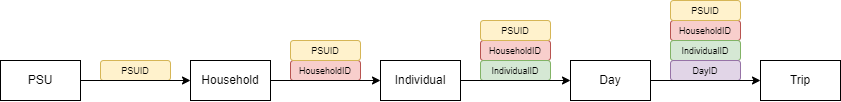

The diagram above was exported from draw.io. Its source (the exported page's mxGraphModel, read from the mxfile embedded in the PNG):
<mxGraphModel dx="1422" dy="774" grid="1" gridSize="10" guides="1" tooltips="1" connect="1" arrows="1" fold="1" page="1" pageScale="1" pageWidth="850" pageHeight="1100" math="0" shadow="0">
  <root>
    <mxCell id="AY8Ns6744bAk2tL_7Kni-0" />
    <mxCell id="AY8Ns6744bAk2tL_7Kni-1" parent="AY8Ns6744bAk2tL_7Kni-0" />
    <mxCell id="d-AybBmn8DKZ8x8Hixun-37" value="&lt;font style=&quot;font-size: 9px&quot;&gt;HouseholdID&lt;/font&gt;" style="rounded=1;whiteSpace=wrap;html=1;strokeColor=#b85450;fillColor=#f8cecc;" vertex="1" parent="AY8Ns6744bAk2tL_7Kni-1">
      <mxGeometry x="300" y="440" width="70" height="20" as="geometry" />
    </mxCell>
    <mxCell id="d-AybBmn8DKZ8x8Hixun-11" value="PSU" style="rounded=0;whiteSpace=wrap;html=1;" vertex="1" parent="AY8Ns6744bAk2tL_7Kni-1">
      <mxGeometry x="10" y="440" width="80" height="40" as="geometry" />
    </mxCell>
    <mxCell id="d-AybBmn8DKZ8x8Hixun-13" value="Household" style="rounded=0;whiteSpace=wrap;html=1;" vertex="1" parent="AY8Ns6744bAk2tL_7Kni-1">
      <mxGeometry x="200" y="440" width="80" height="40" as="geometry" />
    </mxCell>
    <mxCell id="d-AybBmn8DKZ8x8Hixun-21" value="&lt;font style=&quot;font-size: 9px&quot;&gt;PSUID&lt;/font&gt;" style="rounded=1;whiteSpace=wrap;html=1;strokeColor=#d6b656;fillColor=#fff2cc;" vertex="1" parent="AY8Ns6744bAk2tL_7Kni-1">
      <mxGeometry x="110" y="440" width="70" height="20" as="geometry" />
    </mxCell>
    <mxCell id="d-AybBmn8DKZ8x8Hixun-20" style="edgeStyle=orthogonalEdgeStyle;rounded=0;orthogonalLoop=1;jettySize=auto;html=1;entryX=0;entryY=0.5;entryDx=0;entryDy=0;exitX=1;exitY=0.5;exitDx=0;exitDy=0;" edge="1" parent="AY8Ns6744bAk2tL_7Kni-1" source="d-AybBmn8DKZ8x8Hixun-11" target="d-AybBmn8DKZ8x8Hixun-13">
      <mxGeometry relative="1" as="geometry">
        <mxPoint x="140" y="400" as="sourcePoint" />
        <mxPoint x="250" y="400" as="targetPoint" />
      </mxGeometry>
    </mxCell>
    <mxCell id="d-AybBmn8DKZ8x8Hixun-34" value="Individual" style="rounded=0;whiteSpace=wrap;html=1;" vertex="1" parent="AY8Ns6744bAk2tL_7Kni-1">
      <mxGeometry x="390" y="440" width="80" height="40" as="geometry" />
    </mxCell>
    <mxCell id="d-AybBmn8DKZ8x8Hixun-35" value="&lt;font style=&quot;font-size: 9px&quot;&gt;PSUID&lt;/font&gt;" style="rounded=1;whiteSpace=wrap;html=1;strokeColor=#d6b656;fillColor=#fff2cc;" vertex="1" parent="AY8Ns6744bAk2tL_7Kni-1">
      <mxGeometry x="300" y="420" width="70" height="20" as="geometry" />
    </mxCell>
    <mxCell id="d-AybBmn8DKZ8x8Hixun-36" style="edgeStyle=orthogonalEdgeStyle;rounded=0;orthogonalLoop=1;jettySize=auto;html=1;entryX=0;entryY=0.5;entryDx=0;entryDy=0;exitX=1;exitY=0.5;exitDx=0;exitDy=0;" edge="1" parent="AY8Ns6744bAk2tL_7Kni-1" target="d-AybBmn8DKZ8x8Hixun-34" source="d-AybBmn8DKZ8x8Hixun-13">
      <mxGeometry relative="1" as="geometry">
        <mxPoint x="320" y="460" as="sourcePoint" />
        <mxPoint x="460" y="400" as="targetPoint" />
      </mxGeometry>
    </mxCell>
    <mxCell id="d-AybBmn8DKZ8x8Hixun-39" value="&lt;font style=&quot;font-size: 9px&quot;&gt;HouseholdID&lt;/font&gt;" style="rounded=1;whiteSpace=wrap;html=1;strokeColor=#b85450;fillColor=#f8cecc;" vertex="1" parent="AY8Ns6744bAk2tL_7Kni-1">
      <mxGeometry x="490" y="420" width="70" height="20" as="geometry" />
    </mxCell>
    <mxCell id="d-AybBmn8DKZ8x8Hixun-40" value="Day" style="rounded=0;whiteSpace=wrap;html=1;" vertex="1" parent="AY8Ns6744bAk2tL_7Kni-1">
      <mxGeometry x="580" y="440" width="80" height="40" as="geometry" />
    </mxCell>
    <mxCell id="d-AybBmn8DKZ8x8Hixun-41" value="&lt;font style=&quot;font-size: 9px&quot;&gt;PSUID&lt;/font&gt;" style="rounded=1;whiteSpace=wrap;html=1;strokeColor=#d6b656;fillColor=#fff2cc;" vertex="1" parent="AY8Ns6744bAk2tL_7Kni-1">
      <mxGeometry x="490" y="400" width="70" height="20" as="geometry" />
    </mxCell>
    <mxCell id="d-AybBmn8DKZ8x8Hixun-43" value="&lt;font style=&quot;font-size: 9px&quot;&gt;IndividualID&lt;/font&gt;" style="rounded=1;whiteSpace=wrap;html=1;strokeColor=#82b366;fillColor=#d5e8d4;" vertex="1" parent="AY8Ns6744bAk2tL_7Kni-1">
      <mxGeometry x="490" y="440" width="70" height="20" as="geometry" />
    </mxCell>
    <mxCell id="d-AybBmn8DKZ8x8Hixun-42" style="edgeStyle=orthogonalEdgeStyle;rounded=0;orthogonalLoop=1;jettySize=auto;html=1;entryX=0;entryY=0.5;entryDx=0;entryDy=0;exitX=1;exitY=0.5;exitDx=0;exitDy=0;" edge="1" parent="AY8Ns6744bAk2tL_7Kni-1" target="d-AybBmn8DKZ8x8Hixun-40" source="d-AybBmn8DKZ8x8Hixun-34">
      <mxGeometry relative="1" as="geometry">
        <mxPoint x="530" y="460" as="sourcePoint" />
        <mxPoint x="670" y="400" as="targetPoint" />
      </mxGeometry>
    </mxCell>
    <mxCell id="d-AybBmn8DKZ8x8Hixun-44" value="&lt;font style=&quot;font-size: 9px&quot;&gt;HouseholdID&lt;/font&gt;" style="rounded=1;whiteSpace=wrap;html=1;strokeColor=#b85450;fillColor=#f8cecc;" vertex="1" parent="AY8Ns6744bAk2tL_7Kni-1">
      <mxGeometry x="680" y="400" width="70" height="20" as="geometry" />
    </mxCell>
    <mxCell id="d-AybBmn8DKZ8x8Hixun-45" value="Trip" style="rounded=0;whiteSpace=wrap;html=1;" vertex="1" parent="AY8Ns6744bAk2tL_7Kni-1">
      <mxGeometry x="770" y="440" width="80" height="40" as="geometry" />
    </mxCell>
    <mxCell id="d-AybBmn8DKZ8x8Hixun-46" value="&lt;font style=&quot;font-size: 9px&quot;&gt;PSUID&lt;/font&gt;" style="rounded=1;whiteSpace=wrap;html=1;strokeColor=#d6b656;fillColor=#fff2cc;" vertex="1" parent="AY8Ns6744bAk2tL_7Kni-1">
      <mxGeometry x="680" y="380" width="70" height="20" as="geometry" />
    </mxCell>
    <mxCell id="d-AybBmn8DKZ8x8Hixun-47" value="&lt;font style=&quot;font-size: 9px&quot;&gt;IndividualID&lt;/font&gt;" style="rounded=1;whiteSpace=wrap;html=1;strokeColor=#82b366;fillColor=#d5e8d4;" vertex="1" parent="AY8Ns6744bAk2tL_7Kni-1">
      <mxGeometry x="680" y="420" width="70" height="20" as="geometry" />
    </mxCell>
    <mxCell id="d-AybBmn8DKZ8x8Hixun-49" value="&lt;font style=&quot;font-size: 9px&quot;&gt;DayID&lt;/font&gt;" style="rounded=1;whiteSpace=wrap;html=1;strokeColor=#9673a6;fillColor=#e1d5e7;" vertex="1" parent="AY8Ns6744bAk2tL_7Kni-1">
      <mxGeometry x="680" y="440" width="70" height="20" as="geometry" />
    </mxCell>
    <mxCell id="d-AybBmn8DKZ8x8Hixun-48" style="edgeStyle=orthogonalEdgeStyle;rounded=0;orthogonalLoop=1;jettySize=auto;html=1;entryX=0;entryY=0.5;entryDx=0;entryDy=0;exitX=1;exitY=0.5;exitDx=0;exitDy=0;" edge="1" parent="AY8Ns6744bAk2tL_7Kni-1" target="d-AybBmn8DKZ8x8Hixun-45" source="d-AybBmn8DKZ8x8Hixun-40">
      <mxGeometry relative="1" as="geometry">
        <mxPoint x="740" y="460" as="sourcePoint" />
        <mxPoint x="880" y="400" as="targetPoint" />
      </mxGeometry>
    </mxCell>
  </root>
</mxGraphModel>